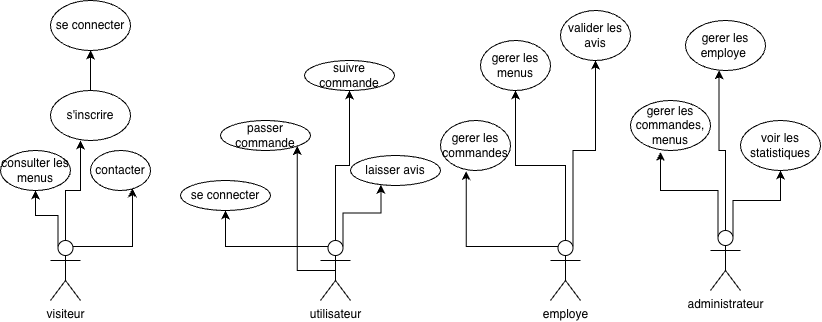

The diagram above was exported from draw.io. Its source (the exported page's mxGraphModel, read from the mxfile embedded in the PNG):
<mxGraphModel dx="761" dy="586" grid="1" gridSize="10" guides="1" tooltips="1" connect="1" arrows="1" fold="1" page="1" pageScale="1" pageWidth="827" pageHeight="1169" math="0" shadow="0">
  <root>
    <mxCell id="0" />
    <mxCell id="1" parent="0" />
    <mxCell id="Evcu-gwMEX8vutitY33S-25" edge="1" parent="1" source="Evcu-gwMEX8vutitY33S-1" style="edgeStyle=orthogonalEdgeStyle;rounded=0;orthogonalLoop=1;jettySize=auto;html=1;exitX=0.25;exitY=0.1;exitDx=0;exitDy=0;exitPerimeter=0;" target="Evcu-gwMEX8vutitY33S-8">
      <mxGeometry relative="1" as="geometry" />
    </mxCell>
    <mxCell id="Evcu-gwMEX8vutitY33S-1" parent="1" style="shape=umlActor;verticalLabelPosition=bottom;verticalAlign=top;html=1;outlineConnect=0;" value="visiteur" vertex="1">
      <mxGeometry height="60" width="30" x="70" y="300" as="geometry" />
    </mxCell>
    <mxCell id="Evcu-gwMEX8vutitY33S-32" edge="1" parent="1" source="Evcu-gwMEX8vutitY33S-2" style="edgeStyle=orthogonalEdgeStyle;rounded=0;orthogonalLoop=1;jettySize=auto;html=1;entryX=0.5;entryY=1;entryDx=0;entryDy=0;exitX=0.5;exitY=0;exitDx=0;exitDy=0;exitPerimeter=0;" target="Evcu-gwMEX8vutitY33S-29">
      <mxGeometry relative="1" as="geometry">
        <mxPoint x="300" y="280" as="sourcePoint" />
      </mxGeometry>
    </mxCell>
    <mxCell id="Evcu-gwMEX8vutitY33S-53" edge="1" parent="1" source="Evcu-gwMEX8vutitY33S-2" style="edgeStyle=orthogonalEdgeStyle;rounded=0;orthogonalLoop=1;jettySize=auto;html=1;exitX=0.25;exitY=0.1;exitDx=0;exitDy=0;exitPerimeter=0;" target="Evcu-gwMEX8vutitY33S-44">
      <mxGeometry relative="1" as="geometry">
        <mxPoint x="330" y="270" as="sourcePoint" />
      </mxGeometry>
    </mxCell>
    <mxCell id="Evcu-gwMEX8vutitY33S-55" edge="1" parent="1" source="Evcu-gwMEX8vutitY33S-2" style="edgeStyle=orthogonalEdgeStyle;rounded=0;orthogonalLoop=1;jettySize=auto;html=1;entryX=1;entryY=1;entryDx=0;entryDy=0;exitX=0.5;exitY=0.5;exitDx=0;exitDy=0;exitPerimeter=0;" target="Evcu-gwMEX8vutitY33S-7">
      <mxGeometry relative="1" as="geometry" />
    </mxCell>
    <mxCell id="Evcu-gwMEX8vutitY33S-2" parent="1" style="shape=umlActor;verticalLabelPosition=bottom;verticalAlign=top;html=1;outlineConnect=0;" value="utilisateur" vertex="1">
      <mxGeometry height="60" width="30" x="340" y="300" as="geometry" />
    </mxCell>
    <mxCell id="Evcu-gwMEX8vutitY33S-35" edge="1" parent="1" source="Evcu-gwMEX8vutitY33S-3" style="edgeStyle=orthogonalEdgeStyle;rounded=0;orthogonalLoop=1;jettySize=auto;html=1;exitX=0.5;exitY=0;exitDx=0;exitDy=0;exitPerimeter=0;" target="Evcu-gwMEX8vutitY33S-34">
      <mxGeometry relative="1" as="geometry" />
    </mxCell>
    <mxCell id="Evcu-gwMEX8vutitY33S-38" edge="1" parent="1" source="Evcu-gwMEX8vutitY33S-3" style="edgeStyle=orthogonalEdgeStyle;rounded=0;orthogonalLoop=1;jettySize=auto;html=1;exitX=0.75;exitY=0.1;exitDx=0;exitDy=0;exitPerimeter=0;" target="Evcu-gwMEX8vutitY33S-37">
      <mxGeometry relative="1" as="geometry" />
    </mxCell>
    <mxCell id="Evcu-gwMEX8vutitY33S-3" parent="1" style="shape=umlActor;verticalLabelPosition=bottom;verticalAlign=top;html=1;outlineConnect=0;" value="employe" vertex="1">
      <mxGeometry height="60" width="30" x="570" y="300" as="geometry" />
    </mxCell>
    <mxCell id="Evcu-gwMEX8vutitY33S-40" edge="1" parent="1" source="Evcu-gwMEX8vutitY33S-4" style="edgeStyle=orthogonalEdgeStyle;rounded=0;orthogonalLoop=1;jettySize=auto;html=1;exitX=0.75;exitY=0.1;exitDx=0;exitDy=0;exitPerimeter=0;entryX=0.5;entryY=1;entryDx=0;entryDy=0;" target="Evcu-gwMEX8vutitY33S-39">
      <mxGeometry relative="1" as="geometry" />
    </mxCell>
    <mxCell id="Evcu-gwMEX8vutitY33S-4" parent="1" style="shape=umlActor;verticalLabelPosition=bottom;verticalAlign=top;html=1;outlineConnect=0;" value="administrateur" vertex="1">
      <mxGeometry height="60" width="30" x="730" y="290" as="geometry" />
    </mxCell>
    <mxCell id="Evcu-gwMEX8vutitY33S-5" parent="1" style="ellipse;whiteSpace=wrap;html=1;" value="gerer les commandes" vertex="1">
      <mxGeometry height="50" width="70" x="460" y="180" as="geometry" />
    </mxCell>
    <mxCell id="Evcu-gwMEX8vutitY33S-6" parent="1" style="ellipse;whiteSpace=wrap;html=1;" value="gerer les employe&amp;nbsp;" vertex="1">
      <mxGeometry height="50" width="80" x="705" y="80" as="geometry" />
    </mxCell>
    <mxCell id="Evcu-gwMEX8vutitY33S-7" parent="1" style="ellipse;whiteSpace=wrap;html=1;" value="passer commande" vertex="1">
      <mxGeometry height="30" width="90" x="240" y="180" as="geometry" />
    </mxCell>
    <mxCell id="Evcu-gwMEX8vutitY33S-8" parent="1" style="ellipse;whiteSpace=wrap;html=1;" value="consulter les menus" vertex="1">
      <mxGeometry height="40" width="70" x="20" y="210" as="geometry" />
    </mxCell>
    <mxCell id="Evcu-gwMEX8vutitY33S-18" edge="1" parent="1" source="Evcu-gwMEX8vutitY33S-3" style="edgeStyle=orthogonalEdgeStyle;rounded=0;orthogonalLoop=1;jettySize=auto;html=1;entryX=0.367;entryY=1.013;entryDx=0;entryDy=0;entryPerimeter=0;exitX=0.25;exitY=0.1;exitDx=0;exitDy=0;exitPerimeter=0;" target="Evcu-gwMEX8vutitY33S-5">
      <mxGeometry relative="1" as="geometry" />
    </mxCell>
    <mxCell id="Evcu-gwMEX8vutitY33S-20" edge="1" parent="1" source="Evcu-gwMEX8vutitY33S-4" style="edgeStyle=orthogonalEdgeStyle;rounded=0;orthogonalLoop=1;jettySize=auto;html=1;exitX=0.5;exitY=0;exitDx=0;exitDy=0;exitPerimeter=0;entryX=0.42;entryY=0.996;entryDx=0;entryDy=0;entryPerimeter=0;" target="Evcu-gwMEX8vutitY33S-6">
      <mxGeometry relative="1" as="geometry" />
    </mxCell>
    <mxCell id="Evcu-gwMEX8vutitY33S-41" edge="1" parent="1" source="Evcu-gwMEX8vutitY33S-21" style="edgeStyle=orthogonalEdgeStyle;rounded=0;orthogonalLoop=1;jettySize=auto;html=1;exitX=0.5;exitY=0;exitDx=0;exitDy=0;">
      <mxGeometry relative="1" as="geometry">
        <mxPoint x="110.09090909090901" y="110" as="targetPoint" />
      </mxGeometry>
    </mxCell>
    <mxCell id="Evcu-gwMEX8vutitY33S-21" parent="1" style="ellipse;whiteSpace=wrap;html=1;" value="s'inscrire" vertex="1">
      <mxGeometry height="50" width="80" x="70" y="150" as="geometry" />
    </mxCell>
    <mxCell id="Evcu-gwMEX8vutitY33S-24" parent="1" style="ellipse;whiteSpace=wrap;html=1;" value="contacter" vertex="1">
      <mxGeometry height="40" width="60" x="110" y="210" as="geometry" />
    </mxCell>
    <mxCell id="Evcu-gwMEX8vutitY33S-26" edge="1" parent="1" source="Evcu-gwMEX8vutitY33S-1" style="edgeStyle=orthogonalEdgeStyle;rounded=0;orthogonalLoop=1;jettySize=auto;html=1;exitX=0.5;exitY=0;exitDx=0;exitDy=0;exitPerimeter=0;entryX=0.375;entryY=1;entryDx=0;entryDy=0;entryPerimeter=0;" target="Evcu-gwMEX8vutitY33S-21">
      <mxGeometry relative="1" as="geometry" />
    </mxCell>
    <mxCell id="Evcu-gwMEX8vutitY33S-27" edge="1" parent="1" source="Evcu-gwMEX8vutitY33S-1" style="edgeStyle=orthogonalEdgeStyle;rounded=0;orthogonalLoop=1;jettySize=auto;html=1;exitX=0.75;exitY=0.1;exitDx=0;exitDy=0;exitPerimeter=0;entryX=0.698;entryY=0.944;entryDx=0;entryDy=0;entryPerimeter=0;" target="Evcu-gwMEX8vutitY33S-24">
      <mxGeometry relative="1" as="geometry" />
    </mxCell>
    <mxCell id="Evcu-gwMEX8vutitY33S-29" parent="1" style="ellipse;whiteSpace=wrap;html=1;" value="suivre commande" vertex="1">
      <mxGeometry height="30" width="90" x="324" y="120" as="geometry" />
    </mxCell>
    <mxCell id="Evcu-gwMEX8vutitY33S-30" parent="1" style="ellipse;whiteSpace=wrap;html=1;" value="laisser avis" vertex="1">
      <mxGeometry height="30" width="90" x="370" y="215" as="geometry" />
    </mxCell>
    <mxCell id="Evcu-gwMEX8vutitY33S-33" edge="1" parent="1" source="Evcu-gwMEX8vutitY33S-2" style="edgeStyle=orthogonalEdgeStyle;rounded=0;orthogonalLoop=1;jettySize=auto;html=1;exitX=0.75;exitY=0.1;exitDx=0;exitDy=0;exitPerimeter=0;entryX=0.338;entryY=0.977;entryDx=0;entryDy=0;entryPerimeter=0;" target="Evcu-gwMEX8vutitY33S-30">
      <mxGeometry relative="1" as="geometry" />
    </mxCell>
    <mxCell id="Evcu-gwMEX8vutitY33S-34" parent="1" style="ellipse;whiteSpace=wrap;html=1;" value="gerer les menus" vertex="1">
      <mxGeometry height="50" width="70" x="500" y="100" as="geometry" />
    </mxCell>
    <mxCell id="Evcu-gwMEX8vutitY33S-37" parent="1" style="ellipse;whiteSpace=wrap;html=1;" value="valider les avis" vertex="1">
      <mxGeometry height="50" width="70" x="580" y="70" as="geometry" />
    </mxCell>
    <mxCell id="Evcu-gwMEX8vutitY33S-39" parent="1" style="ellipse;whiteSpace=wrap;html=1;" value="voir les statistiques" vertex="1">
      <mxGeometry height="50" width="80" x="760" y="180" as="geometry" />
    </mxCell>
    <mxCell id="Evcu-gwMEX8vutitY33S-42" parent="1" style="ellipse;whiteSpace=wrap;html=1;" value="se connecter" vertex="1">
      <mxGeometry height="50" width="80" x="70" y="60" as="geometry" />
    </mxCell>
    <mxCell id="Evcu-gwMEX8vutitY33S-44" parent="1" style="ellipse;whiteSpace=wrap;html=1;" value="se connecter" vertex="1">
      <mxGeometry height="30" width="90" x="200" y="240" as="geometry" />
    </mxCell>
    <mxCell id="Evcu-gwMEX8vutitY33S-49" parent="1" style="ellipse;whiteSpace=wrap;html=1;" value="gerer les commandes, menus" vertex="1">
      <mxGeometry height="50" width="80" x="650" y="160" as="geometry" />
    </mxCell>
    <mxCell id="Evcu-gwMEX8vutitY33S-50" edge="1" parent="1" source="Evcu-gwMEX8vutitY33S-4" style="edgeStyle=orthogonalEdgeStyle;rounded=0;orthogonalLoop=1;jettySize=auto;html=1;exitX=0.25;exitY=0.1;exitDx=0;exitDy=0;exitPerimeter=0;entryX=0.376;entryY=1.027;entryDx=0;entryDy=0;entryPerimeter=0;" target="Evcu-gwMEX8vutitY33S-49">
      <mxGeometry relative="1" as="geometry" />
    </mxCell>
  </root>
</mxGraphModel>